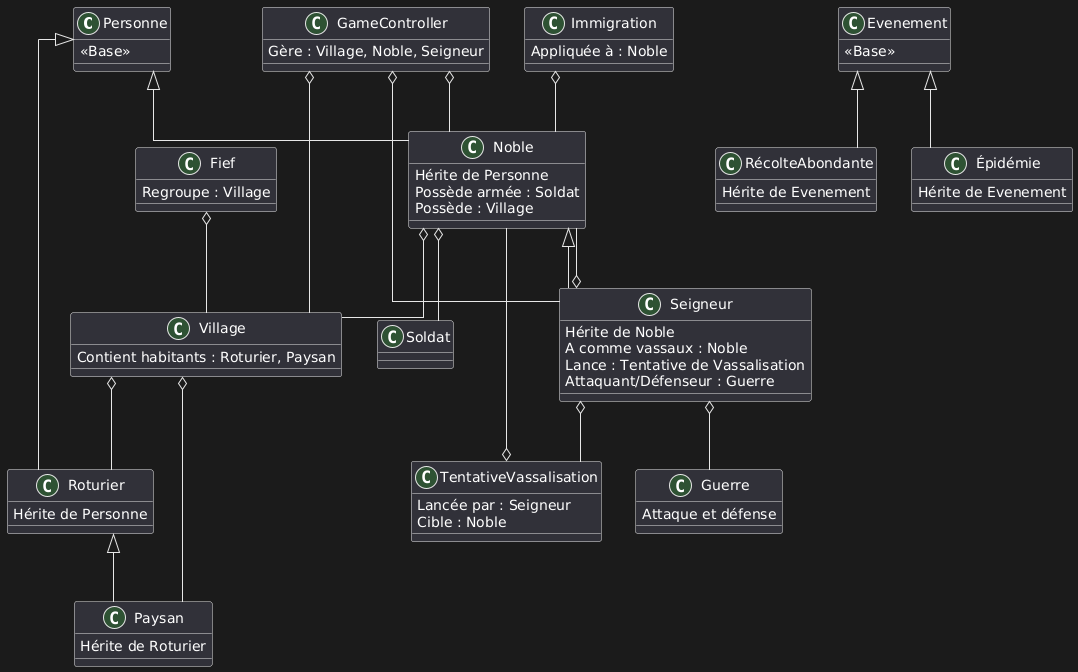

The diagram above was rendered by PlantUML. Its source (embedded in the PNG):
@startuml
skinparam linetype ortho

class Personne {
    <<Base>>
}

class Roturier {
    Hérite de Personne
}

class Paysan {
    Hérite de Roturier
}

class Noble {
    Hérite de Personne
    Possède armée : Soldat
    Possède : Village
}

class Seigneur {
    Hérite de Noble
    A comme vassaux : Noble
    Lance : Tentative de Vassalisation
    Attaquant/Défenseur : Guerre
}

class Soldat

class Village {
    Contient habitants : Roturier, Paysan
}

class Fief {
    Regroupe : Village
}

class Evenement {
    <<Base>>
}

class RécolteAbondante {
    Hérite de Evenement
}

class Épidémie {
    Hérite de Evenement
}

class TentativeVassalisation {
    Lancée par : Seigneur
    Cible : Noble
}

class Guerre {
    Attaque et défense
}

class Immigration {
    Appliquée à : Noble
}

class GameController {
    Gère : Village, Noble, Seigneur
}

Personne <|-- Roturier
Roturier <|-- Paysan
Personne <|-- Noble
Noble <|-- Seigneur
Noble o-- Soldat
Noble o-- Village
Seigneur o-- Noble 
Village o-- Roturier
Village o-- Paysan
Fief o-- Village
Evenement <|-- RécolteAbondante
Evenement <|-- Épidémie
Seigneur o-- TentativeVassalisation 
TentativeVassalisation o-- Noble 
Seigneur o-- Guerre
Immigration o-- Noble 
GameController o-- Village
GameController o-- Noble
GameController o-- Seigneur
@enduml